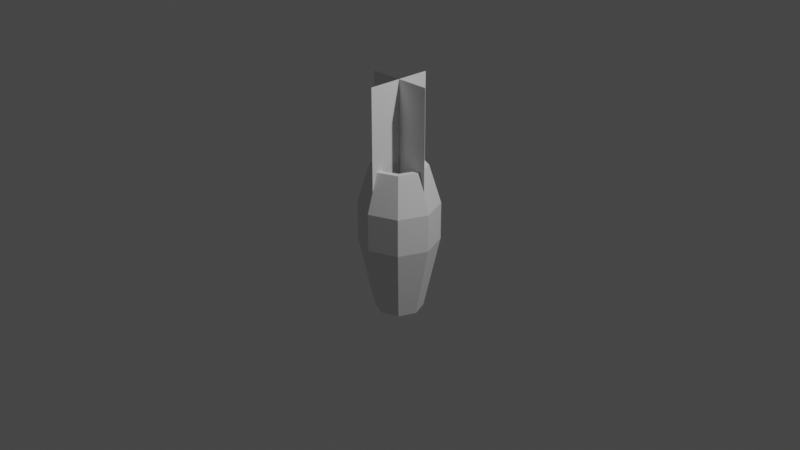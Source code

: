 # Source: multidecor_glass_vase_with_flower.blend  (saved by Blender 2.82.7; exported with 4.5.12 LTS)
import bpy
from mathutils import Matrix  # noqa: F401  (used for matrix-valued properties, if any)

bpy.ops.wm.read_factory_settings(use_empty=True)
scene = bpy.context.scene
scene.name = 'Scene'

# ---- collections
col_collection = bpy.data.collections.new('Collection'); scene.collection.children.link(col_collection)

# ---- materials (node trees are filled in below, after node groups)
mat_material_001 = bpy.data.materials.new('Material.001')
mat_material_001.use_transparent_shadow = False
mat_material_002 = bpy.data.materials.new('Material.002')
mat_material_002.use_transparent_shadow = False

# ---- material node trees
mat_material_001.use_nodes = True; mat_material_001.node_tree.nodes.clear()
_N = mat_material_001.node_tree.nodes; _L = mat_material_001.node_tree.links
n0 = _N.new('ShaderNodeBsdfPrincipled'); n0.name = 'Principled BSDF'; n0.location = (10, 300)
n0.distribution = 'GGX'
n0.subsurface_method = 'RANDOM_WALK_SKIN'
n0.inputs[3].default_value = 1.45
n0.inputs[27].default_value = (0.0, 0.0, 0.0, 1.0)
n0.inputs[28].default_value = 1.0
n1 = _N.new('ShaderNodeOutputMaterial'); n1.name = 'Material Output'; n1.location = (300, 300)
_L.new(n0.outputs[0], n1.inputs[0])
n1.is_active_output = True
mat_material_002.use_nodes = True; mat_material_002.node_tree.nodes.clear()
_N = mat_material_002.node_tree.nodes; _L = mat_material_002.node_tree.links
n0 = _N.new('ShaderNodeBsdfPrincipled'); n0.name = 'Principled BSDF'; n0.location = (10, 300)
n0.distribution = 'GGX'
n0.subsurface_method = 'RANDOM_WALK_SKIN'
n0.inputs[3].default_value = 1.45
n0.inputs[27].default_value = (0.0, 0.0, 0.0, 1.0)
n0.inputs[28].default_value = 1.0
n1 = _N.new('ShaderNodeOutputMaterial'); n1.name = 'Material Output'; n1.location = (300, 300)
_L.new(n0.outputs[0], n1.inputs[0])
n1.is_active_output = True

# ---- world
world_world = bpy.data.worlds.new('World'); scene.world = world_world
world_world.use_nodes = True; world_world.node_tree.nodes.clear()
_N = world_world.node_tree.nodes; _L = world_world.node_tree.links
n0 = _N.new('ShaderNodeOutputWorld'); n0.name = 'World Output'; n0.location = (300, 300)
n1 = _N.new('ShaderNodeBackground'); n1.name = 'Background'; n1.location = (10, 300)
n1.inputs[0].default_value = (0.05088, 0.05088, 0.05088, 1.0)
_L.new(n1.outputs[0], n0.inputs[0])
n0.is_active_output = True
world_world.color = (0.05088, 0.05088, 0.05088)
world_world.use_sun_shadow = False
world_world.sun_shadow_jitter_overblur = 0.0

# ---- cameras
cam_camera = bpy.data.cameras.new('Camera')
cam_camera.clip_end = 100.0
cam_camera.ortho_scale = 7.314

# ---- lights
light_light = bpy.data.lights.new('Light', 'POINT')
light_light.transmission_factor = 0.0
light_light.energy = 1000.0
light_light.shadow_soft_size = 0.1
light_light.shadow_maximum_resolution = 0.006
light_light.use_absolute_resolution = True

# ---- meshes
me_circle = bpy.data.meshes.new('Circle')
me_circle.from_pydata([(2.088e-09, 0.7919, 0.0), (-0.56, 0.56, 0.0), (-0.7919, -4.415e-08, 0.0), (-0.56, -0.56, 0.0), (7.132e-08, -0.7919, 0.0), (0.56, -0.56, 0.0), (0.7919, -9.541e-11, 0.0), (0.56, 0.56, 0.0), (-8.937e-09, 1.32, 2.451), (-0.9333, 0.9333, 2.451), (-1.32, -4.876e-08, 2.451), (-0.9333, -0.9333, 2.451), (1.064e-07, -1.32, 2.451), (0.9333, -0.9333, 2.451), (1.32, 2.468e-08, 2.451), (0.9333, 0.9333, 2.451), (-8.937e-09, 1.32, 3.705), (-0.9333, 0.9333, 3.705), (-1.32, -4.876e-08, 3.705), (-0.9333, -0.9333, 3.705), (1.064e-07, -1.32, 3.705), (0.9333, -0.9333, 3.705), (1.32, 2.468e-08, 3.705), (0.9333, 0.9333, 3.705), (-6.68e-10, 0.9239, 5.0), (-0.6533, 0.6533, 5.0), (-0.9239, -4.531e-08, 5.0), (-0.6533, -0.6533, 5.0), (8.01e-08, -0.9239, 5.0), (0.6533, -0.6533, 5.0), (0.9239, 6.098e-09, 5.0), (0.6533, 0.6533, 5.0), (9.121e-09, 0.6335, 0.375), (-0.448, 0.448, 0.375), (-0.6335, -4.277e-08, 0.375), (-0.448, -0.448, 0.375), (6.451e-08, -0.6335, 0.375), (0.448, -0.448, 0.375), (0.6335, -7.527e-09, 0.375), (0.448, 0.448, 0.375), (3.01e-10, 1.056, 2.961), (-0.7466, 0.7466, 2.961), (-1.056, -4.646e-08, 2.961), (-0.7466, -0.7466, 2.961), (9.261e-08, -1.056, 2.961), (0.7466, -0.7466, 2.961), (1.056, 1.229e-08, 2.961), (0.7466, 0.7466, 2.961), (3.01e-10, 1.056, 3.964), (-0.7466, 0.7466, 3.964), (-1.056, -4.646e-08, 3.964), (-0.7466, -0.7466, 3.964), (9.261e-08, -1.056, 3.964), (0.7466, -0.7466, 3.964), (1.056, 1.229e-08, 3.964), (0.7466, 0.7466, 3.964), (6.916e-09, 0.7391, 5.0), (-0.5226, 0.5226, 5.0), (-0.7391, -4.369e-08, 5.0), (-0.5226, -0.5226, 5.0), (7.153e-08, -0.7391, 5.0), (0.5226, -0.5226, 5.0), (0.7391, -2.573e-09, 5.0), (0.5226, 0.5226, 5.0), (-1.109, 1.157e-08, 4.261), (1.109, 1.157e-08, 4.261), (-1.109, -7.784e-08, 7.761), (1.109, -7.784e-08, 7.761), (0.0, -1.109, 4.261), (0.0, 1.109, 4.261), (0.0, -1.109, 7.761), (0.0, 1.109, 7.761)], [], [(2, 10, 9, 1), (7, 15, 14, 6), (5, 13, 12, 4), (3, 11, 10, 2), (1, 9, 8, 0), (0, 8, 15, 7), (6, 14, 13, 5), (4, 12, 11, 3), (13, 21, 20, 12), (11, 19, 18, 10), (9, 17, 16, 8), (8, 16, 23, 15), (14, 22, 21, 13), (12, 20, 19, 11), (10, 18, 17, 9), (15, 23, 22, 14), (23, 31, 30, 22), (21, 29, 28, 20), (19, 27, 26, 18), (17, 25, 24, 16), (16, 24, 31, 23), (22, 30, 29, 21), (20, 28, 27, 19), (18, 26, 25, 17), (0, 4, 2), (0, 2, 1), (2, 4, 3), (4, 0, 5), (5, 0, 6), (6, 0, 7), (34, 33, 41, 42), (39, 38, 46, 47), (37, 36, 44, 45), (35, 34, 42, 43), (33, 32, 40, 41), (32, 39, 47, 40), (38, 37, 45, 46), (36, 35, 43, 44), (45, 44, 52, 53), (43, 42, 50, 51), (41, 40, 48, 49), (40, 47, 55, 48), (46, 45, 53, 54), (44, 43, 51, 52), (42, 41, 49, 50), (47, 46, 54, 55), (55, 54, 62, 63), (53, 52, 60, 61), (51, 50, 58, 59), (49, 48, 56, 57), (48, 55, 63, 56), (54, 53, 61, 62), (52, 51, 59, 60), (50, 49, 57, 58), (32, 34, 36), (32, 33, 34), (34, 35, 36), (36, 37, 32), (37, 38, 32), (38, 39, 32), (56, 24, 57), (56, 31, 24), (63, 31, 56), (26, 57, 25), (63, 30, 31), (26, 58, 57), (62, 30, 63), (62, 29, 30), (61, 29, 62), (26, 59, 58), (27, 59, 26), (27, 60, 59), (60, 29, 61), (28, 60, 27), (60, 28, 29), (57, 24, 25), (64, 65, 67, 66), (68, 69, 71, 70)])
me_circle.polygons.foreach_set('material_index', [0, 0, 0, 0, 0, 0, 0, 0, 0, 0, 0, 0, 0, 0, 0, 0, 0, 0, 0, 0, 0, 0, 0, 0, 0, 0, 0, 0, 0, 0, 0, 0, 0, 0, 0, 0, 0, 0, 0, 0, 0, 0, 0, 0, 0, 0, 0, 0, 0, 0, 0, 0, 0, 0, 0, 0, 0, 0, 0, 0, 0, 0, 0, 0, 0, 0, 0, 0, 0, 0, 0, 0, 0, 0, 0, 0, 1, 1])
_uv = me_circle.uv_layers.new(name='UVMap')
_uv.uv.foreach_set('vector', [0.3851, 0.5286, 0.4054, 0.278, 0.3041, 0.278, 0.3244, 0.5286, 0.08124, 0.5286, 0.1015, 0.278, 0.0001971, 0.278, 0.02046, 0.5286, 0.0001972, 0.8127, 0.2508, 0.8329, 0.2508, 0.7316, 0.0001972, 0.7519, 0.0001971, 0.6101, 0.2508, 0.6303, 0.2508, 0.529, 0.0001971, 0.5493, 0.2838, 0.5286, 0.3041, 0.278, 0.2028, 0.278, 0.2231, 0.5286, 0.1825, 0.5286, 0.2028, 0.278, 0.1015, 0.278, 0.1218, 0.5286, 0.0001971, 0.914, 0.2508, 0.9342, 0.2508, 0.8329, 0.0001971, 0.8532, 0.0001971, 0.7114, 0.2508, 0.7316, 0.2508, 0.6303, 0.0001971, 0.6506, 0.2508, 0.8329, 0.3765, 0.8329, 0.3765, 0.7316, 0.2508, 0.7316, 0.2508, 0.6303, 0.3765, 0.6303, 0.3765, 0.529, 0.2508, 0.529, 0.3041, 0.278, 0.3041, 0.1523, 0.2028, 0.1523, 0.2028, 0.278, 0.2028, 0.278, 0.2028, 0.1523, 0.1015, 0.1523, 0.1015, 0.278, 0.2508, 0.9342, 0.3765, 0.9342, 0.3765, 0.8329, 0.2508, 0.8329, 0.2508, 0.7316, 0.3765, 0.7316, 0.3765, 0.6303, 0.2508, 0.6303, 0.4054, 0.278, 0.4054, 0.1523, 0.3041, 0.1523, 0.3041, 0.278, 0.1015, 0.278, 0.1015, 0.1523, 0.0001971, 0.1523, 0.0001971, 0.278, 0.1015, 0.1523, 0.0863, 0.01732, 0.01539, 0.01732, 0.0001971, 0.1523, 0.3765, 0.8329, 0.5115, 0.8177, 0.5115, 0.7468, 0.3765, 0.7316, 0.3765, 0.6303, 0.5115, 0.6151, 0.5115, 0.5442, 0.3765, 0.529, 0.3041, 0.1523, 0.2889, 0.01732, 0.218, 0.01732, 0.2028, 0.1523, 0.2028, 0.1523, 0.1876, 0.01732, 0.1167, 0.01732, 0.1015, 0.1523, 0.3765, 0.9342, 0.5115, 0.919, 0.5115, 0.8481, 0.3765, 0.8329, 0.3765, 0.7316, 0.5115, 0.7164, 0.5115, 0.6455, 0.3765, 0.6303, 0.4054, 0.1523, 0.3902, 0.01732, 0.3193, 0.01732, 0.3041, 0.1523, 0.7733, 0.1469, 0.8341, 0.0001971, 0.7304, 0.04318, 0.7733, 0.1469, 0.7304, 0.04318, 0.7304, 0.104, 0.7304, 0.04318, 0.8341, 0.0001971, 0.7733, 0.0001971, 0.8341, 0.0001971, 0.7733, 0.1469, 0.8771, 0.04318, 0.8771, 0.04318, 0.7733, 0.1469, 0.8771, 0.104, 0.8771, 0.104, 0.7733, 0.1469, 0.8341, 0.1469, 0.9998, 0.5452, 0.9998, 0.5938, 0.7376, 0.61, 0.7376, 0.529, 0.9998, 0.7883, 0.9998, 0.837, 0.7376, 0.8532, 0.7376, 0.7721, 0.503, 0.0001971, 0.5517, 0.0001971, 0.5679, 0.2624, 0.4868, 0.2624, 0.6651, 0.0001971, 0.7137, 0.0001971, 0.73, 0.2624, 0.6489, 0.2624, 0.9998, 0.6263, 0.9998, 0.6749, 0.7376, 0.6911, 0.7376, 0.61, 0.9998, 0.7073, 0.9998, 0.7559, 0.7376, 0.7721, 0.7376, 0.6911, 0.422, 0.0001971, 0.4706, 0.0001971, 0.4868, 0.2624, 0.4058, 0.2624, 0.5841, 0.0001971, 0.6327, 0.0001971, 0.6489, 0.2624, 0.5679, 0.2624, 0.4868, 0.2624, 0.5679, 0.2624, 0.5679, 0.363, 0.4868, 0.363, 0.6489, 0.2624, 0.73, 0.2624, 0.73, 0.363, 0.6489, 0.363, 0.7376, 0.61, 0.7376, 0.6911, 0.637, 0.6911, 0.637, 0.61, 0.7376, 0.6911, 0.7376, 0.7721, 0.637, 0.7721, 0.637, 0.6911, 0.4058, 0.2624, 0.4868, 0.2624, 0.4868, 0.363, 0.4058, 0.363, 0.5679, 0.2624, 0.6489, 0.2624, 0.6489, 0.363, 0.5679, 0.363, 0.7376, 0.529, 0.7376, 0.61, 0.637, 0.61, 0.637, 0.529, 0.7376, 0.7721, 0.7376, 0.8532, 0.637, 0.8532, 0.637, 0.7721, 0.637, 0.7721, 0.637, 0.8532, 0.529, 0.841, 0.529, 0.7843, 0.4868, 0.363, 0.5679, 0.363, 0.5557, 0.471, 0.499, 0.471, 0.6489, 0.363, 0.73, 0.363, 0.7178, 0.471, 0.6611, 0.471, 0.637, 0.61, 0.637, 0.6911, 0.529, 0.6789, 0.529, 0.6222, 0.637, 0.6911, 0.637, 0.7721, 0.529, 0.76, 0.529, 0.7032, 0.4058, 0.363, 0.4868, 0.363, 0.4747, 0.471, 0.418, 0.471, 0.5679, 0.363, 0.6489, 0.363, 0.6368, 0.471, 0.58, 0.471, 0.637, 0.529, 0.637, 0.61, 0.529, 0.5979, 0.529, 0.5412, 0.7647, 0.2647, 0.7304, 0.1817, 0.8134, 0.1473, 0.7647, 0.2647, 0.7304, 0.2303, 0.7304, 0.1817, 0.7304, 0.1817, 0.7647, 0.1473, 0.8134, 0.1473, 0.8134, 0.1473, 0.8477, 0.1817, 0.7647, 0.2647, 0.8477, 0.1817, 0.8477, 0.2303, 0.7647, 0.2647, 0.8477, 0.2303, 0.8134, 0.2647, 0.7647, 0.2647, 0.2251, 0.0001971, 0.218, 0.01732, 0.2818, 0.0001971, 0.1805, 0.0001972, 0.1167, 0.01732, 0.1876, 0.01732, 0.1238, 0.0001971, 0.1167, 0.01732, 0.1805, 0.0001972, 0.3902, 0.01732, 0.3264, 0.0001971, 0.3193, 0.01732, 0.07921, 0.0001971, 0.01539, 0.01732, 0.0863, 0.01732, 0.3902, 0.01732, 0.3831, 0.0001971, 0.3264, 0.0001971, 0.02248, 0.0001971, 0.01539, 0.01732, 0.07921, 0.0001971, 0.5286, 0.9119, 0.5115, 0.8481, 0.5115, 0.919, 0.5286, 0.8552, 0.5115, 0.8481, 0.5286, 0.9119, 0.5115, 0.5442, 0.5286, 0.608, 0.5286, 0.5513, 0.5115, 0.6151, 0.5286, 0.608, 0.5115, 0.5442, 0.5115, 0.6455, 0.5286, 0.7093, 0.5286, 0.6526, 0.5286, 0.7539, 0.5115, 0.8177, 0.5286, 0.8106, 0.5115, 0.7164, 0.5286, 0.7093, 0.5115, 0.6455, 0.5286, 0.7539, 0.5115, 0.7468, 0.5115, 0.8177, 0.2818, 0.0001971, 0.218, 0.01732, 0.2889, 0.01732, 0.0, 0.0, 1.0, 0.0, 1.0, 1.0, 0.0, 1.0, 0.0, 0.0, 1.0, 0.0, 1.0, 1.0, 0.0, 1.0])
me_circle.materials.append(mat_material_001)
me_circle.materials.append(mat_material_002)
me_circle.use_remesh_fix_poles = True
me_circle.use_remesh_preserve_attributes = False
me_circle.use_mirror_x = True
me_circle.update()

# ---- objects
ob_light = bpy.data.objects.new('Light', light_light)
ob_camera = bpy.data.objects.new('Camera', cam_camera)
ob_circle = bpy.data.objects.new('Circle', me_circle)

# ---- transforms, parenting, visibility, modifiers, constraints
ob_light.location = (4.076, 1.005, 5.904)
ob_light.rotation_euler = (0.6503, 0.05522, 1.866)
ob_light.lock_rotations_4d = False
ob_light.empty_display_type = 'ARROWS'
ob_light.color = (0.0, 0.0, 0.0, 0.0)
ob_light.lineart.crease_threshold = 0.0
ob_camera.location = (7.359, -6.926, 4.958)
ob_camera.rotation_euler = (1.109, 0.0, 0.8149)
ob_camera.lock_rotations_4d = False
ob_camera.empty_display_type = 'ARROWS'
ob_camera.color = (0.0, 0.0, 0.0, 0.0)
ob_camera.display_type = 'WIRE'
ob_camera.lineart.crease_threshold = 0.0
ob_circle.location = (0.0, -5.96e-09, -1.0)
ob_circle.scale = (0.32, 0.32, 0.32)
ob_circle.lineart.crease_threshold = 0.0
ob_circle.use_mesh_mirror_x = True

# ---- collection membership
col_collection.objects.link(ob_light)
col_collection.objects.link(ob_camera)
col_collection.objects.link(ob_circle)

# ---- scene / render settings (as saved in the file)
scene.camera = ob_camera
scene.frame_start = 1; scene.frame_end = 250; scene.frame_set(1)
scene.render.engine = 'BLENDER_EEVEE_NEXT'
scene.cycles.use_denoising = False
scene.cycles.samples = 128
scene.cycles.sampling_pattern = 'TABULATED_SOBOL'
scene.cycles.use_adaptive_sampling = False
scene.cycles.use_light_tree = False
scene.view_settings.view_transform = 'Filmic'
bpy.context.view_layer.update()
